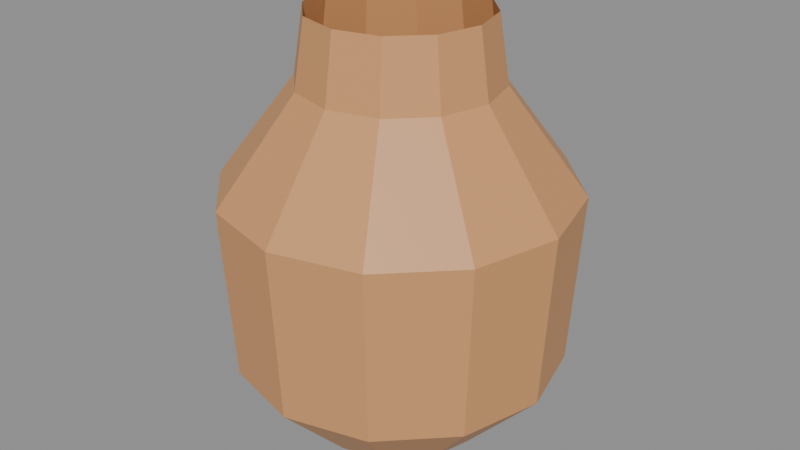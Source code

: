 # Source: urn.blend  (saved by Blender 5.2.44; exported with 4.5.12 LTS)
import bpy
from mathutils import Matrix  # noqa: F401  (used for matrix-valued properties, if any)

bpy.ops.wm.read_factory_settings(use_empty=True)
scene = bpy.context.scene
scene.name = 'Scene'

# ---- materials (node trees are filled in below, after node groups)
mat_ochre = bpy.data.materials.new('ochre')
mat_ochre.diffuse_color = (0.66, 0.32, 0.13, 1.0)

# ---- material node trees
mat_ochre.use_nodes = True; mat_ochre.node_tree.nodes.clear()
_N = mat_ochre.node_tree.nodes; _L = mat_ochre.node_tree.links
n0 = _N.new('ShaderNodeBsdfPrincipled'); n0.name = 'Principled BSDF'; n0.location = (-200, 100)
n0.inputs[0].default_value = (0.66, 0.32, 0.13, 1.0)
n0.inputs[10].default_value = 0.005
n1 = _N.new('ShaderNodeOutputMaterial'); n1.name = 'Material Output'; n1.location = (200, 100)
_L.new(n0.outputs[0], n1.inputs[0])
n1.is_active_output = True

# ---- meshes
me_urn = bpy.data.meshes.new('urn')
me_urn.from_pydata([(0.17, 0.0, 0.0), (0.1472, 0.085, 0.0), (0.085, 0.1472, 0.0), (1.041e-17, 0.17, 0.0), (-0.085, 0.1472, 0.0), (-0.1472, 0.085, 0.0), (-0.17, 2.082e-17, 0.0), (-0.1472, -0.085, 0.0), (-0.085, -0.1472, 0.0), (-3.123e-17, -0.17, 0.0), (0.085, -0.1472, 0.0), (0.1472, -0.085, 0.0), (0.32, 0.0, 0.16), (0.2771, 0.16, 0.16), (0.16, 0.2771, 0.16), (1.959e-17, 0.32, 0.16), (-0.16, 0.2771, 0.16), (-0.2771, 0.16, 0.16), (-0.32, 3.919e-17, 0.16), (-0.2771, -0.16, 0.16), (-0.16, -0.2771, 0.16), (-5.878e-17, -0.32, 0.16), (0.16, -0.2771, 0.16), (0.2771, -0.16, 0.16), (0.34, 0.0, 0.5), (0.2944, 0.17, 0.5), (0.17, 0.2944, 0.5), (2.082e-17, 0.34, 0.5), (-0.17, 0.2944, 0.5), (-0.2944, 0.17, 0.5), (-0.34, 4.164e-17, 0.5), (-0.2944, -0.17, 0.5), (-0.17, -0.2944, 0.5), (-6.246e-17, -0.34, 0.5), (0.17, -0.2944, 0.5), (0.2944, -0.17, 0.5), (0.19, 0.0, 0.7), (0.1645, 0.095, 0.7), (0.095, 0.1645, 0.7), (1.163e-17, 0.19, 0.7), (-0.095, 0.1645, 0.7), (-0.1645, 0.095, 0.7), (-0.19, 2.327e-17, 0.7), (-0.1645, -0.095, 0.7), (-0.095, -0.1645, 0.7), (-3.49e-17, -0.19, 0.7), (0.095, -0.1645, 0.7), (0.1645, -0.095, 0.7), (0.17, 0.0, 0.83), (0.1472, 0.085, 0.83), (0.085, 0.1472, 0.83), (1.041e-17, 0.17, 0.83), (-0.085, 0.1472, 0.83), (-0.1472, 0.085, 0.83), (-0.17, 2.082e-17, 0.83), (-0.1472, -0.085, 0.83), (-0.085, -0.1472, 0.83), (-3.123e-17, -0.17, 0.83), (0.085, -0.1472, 0.83), (0.1472, -0.085, 0.83)], [], [(0, 1, 13, 12), (1, 2, 14, 13), (2, 3, 15, 14), (3, 4, 16, 15), (4, 5, 17, 16), (5, 6, 18, 17), (6, 7, 19, 18), (7, 8, 20, 19), (8, 9, 21, 20), (9, 10, 22, 21), (10, 11, 23, 22), (11, 0, 12, 23), (12, 13, 25, 24), (13, 14, 26, 25), (14, 15, 27, 26), (15, 16, 28, 27), (16, 17, 29, 28), (17, 18, 30, 29), (18, 19, 31, 30), (19, 20, 32, 31), (20, 21, 33, 32), (21, 22, 34, 33), (22, 23, 35, 34), (23, 12, 24, 35), (24, 25, 37, 36), (25, 26, 38, 37), (26, 27, 39, 38), (27, 28, 40, 39), (28, 29, 41, 40), (29, 30, 42, 41), (30, 31, 43, 42), (31, 32, 44, 43), (32, 33, 45, 44), (33, 34, 46, 45), (34, 35, 47, 46), (35, 24, 36, 47), (36, 37, 49, 48), (37, 38, 50, 49), (38, 39, 51, 50), (39, 40, 52, 51), (40, 41, 53, 52), (41, 42, 54, 53), (42, 43, 55, 54), (43, 44, 56, 55), (44, 45, 57, 56), (45, 46, 58, 57), (46, 47, 59, 58), (47, 36, 48, 59)])
me_urn.materials.append(mat_ochre)
me_urn.update()

# ---- objects
ob_urn = bpy.data.objects.new('urn', me_urn)

# ---- transforms, parenting, visibility, modifiers, constraints
ob_urn.location = (0.0, 0.0, 0.0)

# ---- collection membership
scene.collection.objects.link(ob_urn)

# ---- scene / render settings (as saved in the file)
scene.frame_start = 1; scene.frame_end = 250; scene.frame_set(1)
scene.render.engine = 'BLENDER_EEVEE_NEXT'
scene.render.bake_bias = 0.0
scene.render.bake_samples = 0
scene.render.compositor_device = 'GPU'
scene.eevee.use_volume_custom_range = False
scene.eevee.fast_gi_thickness_near = 0.1
scene.eevee.fast_gi_thickness_far = 0.0
scene.eevee.ray_tracing_options.screen_trace_thickness = 0.1
bpy.context.view_layer.update()

# ---- added for rendering (the .blend has no active camera and no usable light): camera, sun + grey world if the file has none
cam_auto = bpy.data.cameras.new('AutoCamera')
cam_auto.lens = 50.0
cam_auto.sensor_width = 36.0
cam_auto.clip_end = 1000.0
ob_auto_camera = bpy.data.objects.new('AutoCamera', cam_auto)
scene.collection.objects.link(ob_auto_camera)
ob_auto_camera.location = (1.17533, -1.41039, 1.35526)
ob_auto_camera.rotation_euler = (1.09748, -7.21219e-08, 0.694738)
scene.camera = ob_auto_camera
light_auto_sun = bpy.data.lights.new('AutoSun', 'SUN')
light_auto_sun.energy = 3.0
light_auto_sun.angle = 0.0523599
ob_auto_sun = bpy.data.objects.new('AutoSun', light_auto_sun)
scene.collection.objects.link(ob_auto_sun)
ob_auto_sun.rotation_euler = (0.872665, 0.174533, 0.523599)
if scene.world is None:
    world_auto = bpy.data.worlds.new('AutoWorld')
    world_auto.color = (0.3, 0.3, 0.3)
    scene.world = world_auto
bpy.context.view_layer.update()
